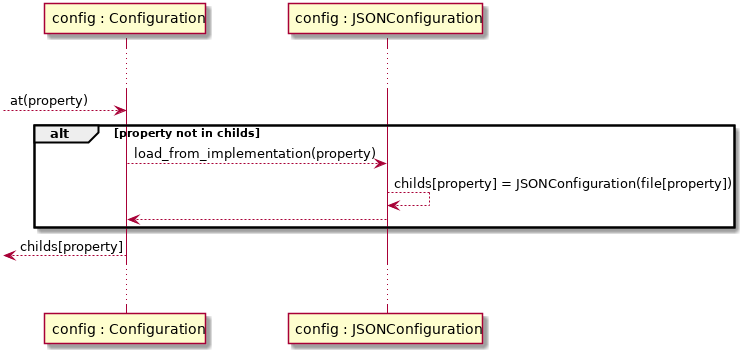

The diagram above was rendered by PlantUML. Its source (embedded in the PNG):
@startuml

participant "config : Configuration"
participant "config : JSONConfiguration"

... ...

--> "config : Configuration" : at(property)

alt property not in childs

    "config : Configuration" --> "config : JSONConfiguration" : load_from_implementation(property)
    "config : JSONConfiguration" --> "config : JSONConfiguration" : childs[property] = JSONConfiguration(file[property])
     "config : Configuration" <-- "config : JSONConfiguration"

end

<-- "config : Configuration" : childs[property]

... ...

@enduml